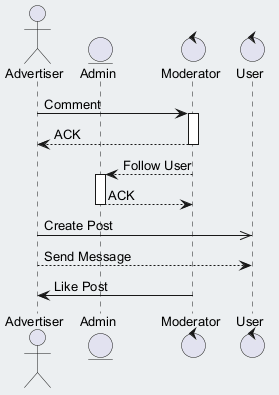

The diagram above was rendered by PlantUML. Its source (embedded in the PNG):
@startuml
skinparam backgroundColor #ECEFF1
skinparam classBackgroundColor #FFFFFF
skinparam classBorderColor #455A64
skinparam defaultFontSize 13
actor "Advertiser" as A
entity "Admin" as A2
control "Moderator" as M
control "User" as U
A -> M : Comment
activate M
M --> A : ACK
deactivate M
M --> A2 : Follow User
activate A2
A2 --> M : ACK
deactivate A2
A ->> U : Create Post
A --> U : Send Message
M -> A : Like Post
@enduml